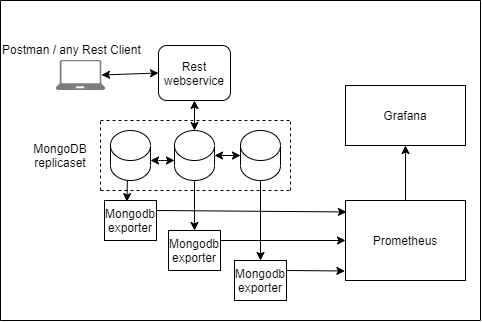

The diagram above was exported from draw.io. Its source (the exported page's mxGraphModel, read from the mxfile embedded in the PNG):
<mxGraphModel dx="1038" dy="588" grid="1" gridSize="10" guides="1" tooltips="1" connect="1" arrows="1" fold="1" page="1" pageScale="1" pageWidth="850" pageHeight="1100" math="0" shadow="0">
  <root>
    <mxCell id="0" />
    <mxCell id="1" parent="0" />
    <mxCell id="z2dQ3TbIBZfC0fJ7sSCC-1" value="Postman / any Rest Client" style="text;html=1;resizable=0;points=[];autosize=1;align=left;verticalAlign=top;spacingTop=-4;" parent="1" vertex="1">
      <mxGeometry x="80" y="279.5" width="150" height="20" as="geometry" />
    </mxCell>
    <mxCell id="z2dQ3TbIBZfC0fJ7sSCC-2" value="" style="endArrow=classic;html=1;startArrow=classic;startFill=1;entryX=0;entryY=0.5;entryDx=0;entryDy=0;exitX=0.92;exitY=0.5;exitDx=0;exitDy=0;exitPerimeter=0;" parent="1" source="z2dQ3TbIBZfC0fJ7sSCC-7" target="z2dQ3TbIBZfC0fJ7sSCC-8" edge="1">
      <mxGeometry width="50" height="50" relative="1" as="geometry">
        <mxPoint x="183" y="315.5" as="sourcePoint" />
        <mxPoint x="233" y="316" as="targetPoint" />
      </mxGeometry>
    </mxCell>
    <mxCell id="z2dQ3TbIBZfC0fJ7sSCC-3" value="" style="endArrow=none;html=1;fontSize=6;" parent="1" edge="1">
      <mxGeometry width="50" height="50" relative="1" as="geometry">
        <mxPoint x="80" y="560" as="sourcePoint" />
        <mxPoint x="560" y="560" as="targetPoint" />
      </mxGeometry>
    </mxCell>
    <mxCell id="z2dQ3TbIBZfC0fJ7sSCC-4" value="" style="endArrow=none;html=1;fontSize=6;" parent="1" edge="1">
      <mxGeometry width="50" height="50" relative="1" as="geometry">
        <mxPoint x="80" y="240" as="sourcePoint" />
        <mxPoint x="560" y="240" as="targetPoint" />
      </mxGeometry>
    </mxCell>
    <mxCell id="z2dQ3TbIBZfC0fJ7sSCC-5" value="" style="endArrow=none;html=1;fontSize=6;" parent="1" edge="1">
      <mxGeometry width="50" height="50" relative="1" as="geometry">
        <mxPoint x="80" y="560" as="sourcePoint" />
        <mxPoint x="80" y="240" as="targetPoint" />
      </mxGeometry>
    </mxCell>
    <mxCell id="z2dQ3TbIBZfC0fJ7sSCC-6" value="" style="endArrow=none;html=1;fontSize=6;" parent="1" edge="1">
      <mxGeometry width="50" height="50" relative="1" as="geometry">
        <mxPoint x="560" y="560" as="sourcePoint" />
        <mxPoint x="560" y="240" as="targetPoint" />
      </mxGeometry>
    </mxCell>
    <mxCell id="z2dQ3TbIBZfC0fJ7sSCC-7" value="" style="pointerEvents=1;shadow=0;dashed=0;html=1;strokeColor=none;labelPosition=center;verticalLabelPosition=bottom;verticalAlign=top;align=center;shape=mxgraph.azure.laptop;fillColor=#7D7D7D;labelBackgroundColor=#ffffff;fontSize=6;" parent="1" vertex="1">
      <mxGeometry x="135" y="299.5" width="50" height="30" as="geometry" />
    </mxCell>
    <mxCell id="z2dQ3TbIBZfC0fJ7sSCC-8" value="Rest webservice" style="rounded=1;whiteSpace=wrap;html=1;" parent="1" vertex="1">
      <mxGeometry x="238" y="285" width="72" height="55" as="geometry" />
    </mxCell>
    <mxCell id="z2dQ3TbIBZfC0fJ7sSCC-19" value="" style="shape=cylinder3;whiteSpace=wrap;html=1;boundedLbl=1;backgroundOutline=1;size=15;" parent="1" vertex="1">
      <mxGeometry x="190" y="370" width="40" height="50" as="geometry" />
    </mxCell>
    <mxCell id="z2dQ3TbIBZfC0fJ7sSCC-20" value="" style="shape=cylinder3;whiteSpace=wrap;html=1;boundedLbl=1;backgroundOutline=1;size=15;" parent="1" vertex="1">
      <mxGeometry x="254" y="370" width="40" height="50" as="geometry" />
    </mxCell>
    <mxCell id="z2dQ3TbIBZfC0fJ7sSCC-21" value="" style="shape=cylinder3;whiteSpace=wrap;html=1;boundedLbl=1;backgroundOutline=1;size=15;" parent="1" vertex="1">
      <mxGeometry x="320" y="370" width="40" height="50" as="geometry" />
    </mxCell>
    <mxCell id="z2dQ3TbIBZfC0fJ7sSCC-22" value="" style="endArrow=classic;html=1;entryX=0.5;entryY=1;entryDx=0;entryDy=0;exitX=0.5;exitY=0;exitDx=0;exitDy=0;exitPerimeter=0;startArrow=classic;startFill=1;" parent="1" source="z2dQ3TbIBZfC0fJ7sSCC-20" target="z2dQ3TbIBZfC0fJ7sSCC-8" edge="1">
      <mxGeometry width="50" height="50" relative="1" as="geometry">
        <mxPoint x="250" y="370" as="sourcePoint" />
        <mxPoint x="280" y="350" as="targetPoint" />
      </mxGeometry>
    </mxCell>
    <mxCell id="z2dQ3TbIBZfC0fJ7sSCC-24" value="" style="endArrow=classic;html=1;entryX=1;entryY=0;entryDx=0;entryDy=30;startArrow=classic;startFill=1;entryPerimeter=0;exitX=0;exitY=0;exitDx=0;exitDy=30;exitPerimeter=0;" parent="1" source="z2dQ3TbIBZfC0fJ7sSCC-20" target="z2dQ3TbIBZfC0fJ7sSCC-19" edge="1">
      <mxGeometry width="50" height="50" relative="1" as="geometry">
        <mxPoint x="250" y="395" as="sourcePoint" />
        <mxPoint x="238" y="370" as="targetPoint" />
        <Array as="points">
          <mxPoint x="240" y="400" />
        </Array>
      </mxGeometry>
    </mxCell>
    <mxCell id="z2dQ3TbIBZfC0fJ7sSCC-25" value="" style="endArrow=classic;html=1;entryX=1;entryY=0.5;entryDx=0;entryDy=0;exitX=0;exitY=0.5;exitDx=0;exitDy=0;exitPerimeter=0;startArrow=classic;startFill=1;entryPerimeter=0;" parent="1" source="z2dQ3TbIBZfC0fJ7sSCC-21" target="z2dQ3TbIBZfC0fJ7sSCC-20" edge="1">
      <mxGeometry width="50" height="50" relative="1" as="geometry">
        <mxPoint x="294" y="390" as="sourcePoint" />
        <mxPoint x="294" y="360" as="targetPoint" />
      </mxGeometry>
    </mxCell>
    <mxCell id="z2dQ3TbIBZfC0fJ7sSCC-26" value="MongoDB replicaset" style="text;html=1;strokeColor=none;fillColor=none;align=center;verticalAlign=middle;whiteSpace=wrap;rounded=0;" parent="1" vertex="1">
      <mxGeometry x="120" y="385" width="40" height="20" as="geometry" />
    </mxCell>
    <mxCell id="z2dQ3TbIBZfC0fJ7sSCC-27" value="Mongodb exporter" style="rounded=0;whiteSpace=wrap;html=1;" parent="1" vertex="1">
      <mxGeometry x="184" y="440" width="52" height="40" as="geometry" />
    </mxCell>
    <mxCell id="z2dQ3TbIBZfC0fJ7sSCC-29" value="" style="endArrow=none;dashed=1;html=1;" parent="1" edge="1">
      <mxGeometry width="50" height="50" relative="1" as="geometry">
        <mxPoint x="180" y="430" as="sourcePoint" />
        <mxPoint x="370" y="430" as="targetPoint" />
      </mxGeometry>
    </mxCell>
    <mxCell id="z2dQ3TbIBZfC0fJ7sSCC-32" value="" style="endArrow=none;dashed=1;html=1;" parent="1" edge="1">
      <mxGeometry width="50" height="50" relative="1" as="geometry">
        <mxPoint x="180" y="430" as="sourcePoint" />
        <mxPoint x="180" y="360" as="targetPoint" />
      </mxGeometry>
    </mxCell>
    <mxCell id="z2dQ3TbIBZfC0fJ7sSCC-34" value="" style="endArrow=none;dashed=1;html=1;" parent="1" edge="1">
      <mxGeometry width="50" height="50" relative="1" as="geometry">
        <mxPoint x="180" y="360" as="sourcePoint" />
        <mxPoint x="370" y="360" as="targetPoint" />
      </mxGeometry>
    </mxCell>
    <mxCell id="z2dQ3TbIBZfC0fJ7sSCC-35" value="" style="endArrow=none;dashed=1;html=1;" parent="1" edge="1">
      <mxGeometry width="50" height="50" relative="1" as="geometry">
        <mxPoint x="370" y="430" as="sourcePoint" />
        <mxPoint x="370" y="360" as="targetPoint" />
      </mxGeometry>
    </mxCell>
    <mxCell id="z2dQ3TbIBZfC0fJ7sSCC-36" value="Mongodb exporter" style="rounded=0;whiteSpace=wrap;html=1;" parent="1" vertex="1">
      <mxGeometry x="248" y="470" width="52" height="40" as="geometry" />
    </mxCell>
    <mxCell id="z2dQ3TbIBZfC0fJ7sSCC-37" value="Mongodb exporter" style="rounded=0;whiteSpace=wrap;html=1;" parent="1" vertex="1">
      <mxGeometry x="314" y="500" width="52" height="40" as="geometry" />
    </mxCell>
    <mxCell id="z2dQ3TbIBZfC0fJ7sSCC-38" value="Prometheus" style="rounded=0;whiteSpace=wrap;html=1;" parent="1" vertex="1">
      <mxGeometry x="425" y="440" width="120" height="80" as="geometry" />
    </mxCell>
    <mxCell id="z2dQ3TbIBZfC0fJ7sSCC-39" value="Grafana" style="rounded=0;whiteSpace=wrap;html=1;" parent="1" vertex="1">
      <mxGeometry x="425" y="325" width="120" height="60" as="geometry" />
    </mxCell>
    <mxCell id="z2dQ3TbIBZfC0fJ7sSCC-41" value="" style="endArrow=classic;html=1;entryX=0.432;entryY=0.028;entryDx=0;entryDy=0;entryPerimeter=0;exitX=0.422;exitY=0.991;exitDx=0;exitDy=0;exitPerimeter=0;" parent="1" source="z2dQ3TbIBZfC0fJ7sSCC-19" target="z2dQ3TbIBZfC0fJ7sSCC-27" edge="1">
      <mxGeometry width="50" height="50" relative="1" as="geometry">
        <mxPoint x="207" y="422" as="sourcePoint" />
        <mxPoint x="208" y="440" as="targetPoint" />
      </mxGeometry>
    </mxCell>
    <mxCell id="z2dQ3TbIBZfC0fJ7sSCC-42" value="" style="endArrow=classic;html=1;entryX=0.5;entryY=0;entryDx=0;entryDy=0;exitX=0.5;exitY=1;exitDx=0;exitDy=0;exitPerimeter=0;" parent="1" source="z2dQ3TbIBZfC0fJ7sSCC-20" target="z2dQ3TbIBZfC0fJ7sSCC-36" edge="1">
      <mxGeometry width="50" height="50" relative="1" as="geometry">
        <mxPoint x="216.88" y="429.55000000000007" as="sourcePoint" />
        <mxPoint x="216.46399999999994" y="451.12" as="targetPoint" />
      </mxGeometry>
    </mxCell>
    <mxCell id="z2dQ3TbIBZfC0fJ7sSCC-43" value="" style="endArrow=classic;html=1;entryX=0.5;entryY=0;entryDx=0;entryDy=0;exitX=0.5;exitY=1;exitDx=0;exitDy=0;exitPerimeter=0;" parent="1" source="z2dQ3TbIBZfC0fJ7sSCC-21" target="z2dQ3TbIBZfC0fJ7sSCC-37" edge="1">
      <mxGeometry width="50" height="50" relative="1" as="geometry">
        <mxPoint x="284" y="430" as="sourcePoint" />
        <mxPoint x="284" y="480" as="targetPoint" />
      </mxGeometry>
    </mxCell>
    <mxCell id="z2dQ3TbIBZfC0fJ7sSCC-44" value="" style="endArrow=classic;html=1;exitX=1;exitY=0.25;exitDx=0;exitDy=0;entryX=0.008;entryY=0.143;entryDx=0;entryDy=0;entryPerimeter=0;" parent="1" source="z2dQ3TbIBZfC0fJ7sSCC-27" target="z2dQ3TbIBZfC0fJ7sSCC-38" edge="1">
      <mxGeometry width="50" height="50" relative="1" as="geometry">
        <mxPoint x="130" y="540" as="sourcePoint" />
        <mxPoint x="420" y="460" as="targetPoint" />
      </mxGeometry>
    </mxCell>
    <mxCell id="z2dQ3TbIBZfC0fJ7sSCC-45" value="" style="endArrow=classic;html=1;exitX=1;exitY=0.25;exitDx=0;exitDy=0;" parent="1" source="z2dQ3TbIBZfC0fJ7sSCC-36" target="z2dQ3TbIBZfC0fJ7sSCC-38" edge="1">
      <mxGeometry width="50" height="50" relative="1" as="geometry">
        <mxPoint x="170" y="550" as="sourcePoint" />
        <mxPoint x="420" y="480" as="targetPoint" />
      </mxGeometry>
    </mxCell>
    <mxCell id="z2dQ3TbIBZfC0fJ7sSCC-46" value="" style="endArrow=classic;html=1;exitX=1;exitY=0.25;exitDx=0;exitDy=0;entryX=-0.005;entryY=0.881;entryDx=0;entryDy=0;entryPerimeter=0;" parent="1" source="z2dQ3TbIBZfC0fJ7sSCC-37" target="z2dQ3TbIBZfC0fJ7sSCC-38" edge="1">
      <mxGeometry width="50" height="50" relative="1" as="geometry">
        <mxPoint x="240" y="570" as="sourcePoint" />
        <mxPoint x="424" y="513" as="targetPoint" />
      </mxGeometry>
    </mxCell>
    <mxCell id="z2dQ3TbIBZfC0fJ7sSCC-47" value="" style="endArrow=classic;html=1;entryX=0.5;entryY=1;entryDx=0;entryDy=0;exitX=0.5;exitY=0;exitDx=0;exitDy=0;" parent="1" source="z2dQ3TbIBZfC0fJ7sSCC-38" target="z2dQ3TbIBZfC0fJ7sSCC-39" edge="1">
      <mxGeometry width="50" height="50" relative="1" as="geometry">
        <mxPoint x="450" y="450" as="sourcePoint" />
        <mxPoint x="500" y="400" as="targetPoint" />
      </mxGeometry>
    </mxCell>
  </root>
</mxGraphModel>